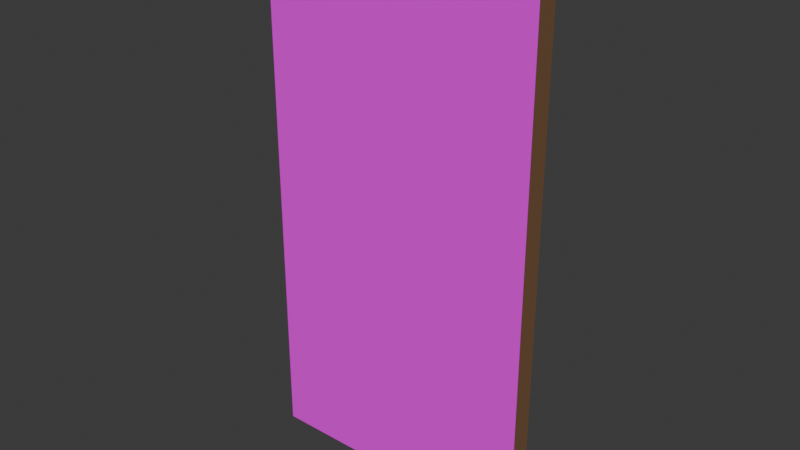# Source: door.blend  (saved by Blender 4.4.32; exported with 4.5.12 LTS)
import bpy
from mathutils import Matrix  # noqa: F401  (used for matrix-valued properties, if any)

bpy.ops.wm.read_factory_settings(use_empty=True)
scene = bpy.context.scene
scene.name = 'Scene'

# ---- collections
col_collection = bpy.data.collections.new('Collection'); scene.collection.children.link(col_collection)

# ---- images (referenced by path relative to the original .blend; pixels are not part of the script)
import os
ASSET_DIR = os.environ.get("B2B_ASSET_DIR", "")  # directory of the original .blend (textures are referenced by path, not embedded)
HERE = os.path.dirname(os.path.abspath(__file__))  # packed textures are extracted next to this script under _unpacked/

def load_image(name, relpath, width, height, colorspace="sRGB"):
    """Load a texture the original file referenced (path relative to the .blend, or extracted next to this script)."""
    p = next((c for c in (os.path.join(HERE, relpath), os.path.join(ASSET_DIR, relpath)) if relpath and os.path.exists(c)), "")
    if p:
        img = bpy.data.images.load(p, check_existing=True)
        img.name = name
    else:  # same state as the original file: an image datablock whose file is absent (Cycles renders it pink)
        img = bpy.data.images.new(name, width, height)
        img.source = "FILE"
        img.filepath = "//" + (relpath or name)
    img.colorspace_settings.name = colorspace
    return img
img_psx_door_png_001 = load_image('psx door.png.001', 'psx door.png', 1024, 1024, 'sRGB')

# ---- materials (node trees are filled in below, after node groups)
mat_main_door_color = bpy.data.materials.new('Main_Door_Color')
mat_door_front = bpy.data.materials.new('Door_Front')
mat_door_back = bpy.data.materials.new('Door_Back')

# ---- material node trees
mat_main_door_color.use_nodes = True; mat_main_door_color.node_tree.nodes.clear()
_N = mat_main_door_color.node_tree.nodes; _L = mat_main_door_color.node_tree.links
n0 = _N.new('ShaderNodeBsdfPrincipled'); n0.name = 'Principled BSDF'; n0.location = (10, 300)
n0.inputs[0].default_value = (0.1798, 0.08881, 0.03616, 1.0)
n0.inputs[2].default_value = 1.0
n1 = _N.new('ShaderNodeOutputMaterial'); n1.name = 'Material Output'; n1.location = (300, 300)
n2 = _N.new('ShaderNodeTexImage'); n2.name = 'Image Texture'; n2.location = (-258, 228)
_L.new(n0.outputs[0], n1.inputs[0])
n1.is_active_output = True
mat_door_front.use_nodes = True; mat_door_front.node_tree.nodes.clear()
_N = mat_door_front.node_tree.nodes; _L = mat_door_front.node_tree.links
n0 = _N.new('ShaderNodeBsdfPrincipled'); n0.name = 'Principled BSDF'; n0.location = (10, 300)
n1 = _N.new('ShaderNodeOutputMaterial'); n1.name = 'Material Output'; n1.location = (300, 300)
n2 = _N.new('ShaderNodeTexImage'); n2.name = 'Image Texture'; n2.location = (-287, 275)
n2.image = img_psx_door_png_001
n3 = _N.new('ShaderNodeNewGeometry'); n3.name = 'Geometry'; n3.location = (110, 380)
_L.new(n0.outputs[0], n1.inputs[0])
_L.new(n2.outputs[0], n0.inputs[0])
n1.is_active_output = True
mat_door_back.use_nodes = True; mat_door_back.node_tree.nodes.clear()
_N = mat_door_back.node_tree.nodes; _L = mat_door_back.node_tree.links
n0 = _N.new('ShaderNodeBsdfPrincipled'); n0.name = 'Principled BSDF'; n0.location = (10, 300)
n1 = _N.new('ShaderNodeOutputMaterial'); n1.name = 'Material Output'; n1.location = (300, 300)
n2 = _N.new('ShaderNodeTexImage'); n2.name = 'Image Texture'; n2.location = (-280, 280)
n2.image = img_psx_door_png_001
_L.new(n0.outputs[0], n1.inputs[0])
_L.new(n2.outputs[0], n0.inputs[0])
n1.is_active_output = True

# ---- world
world_world = bpy.data.worlds.new('World'); scene.world = world_world
world_world.use_nodes = True; world_world.node_tree.nodes.clear()
_N = world_world.node_tree.nodes; _L = world_world.node_tree.links
n0 = _N.new('ShaderNodeOutputWorld'); n0.name = 'World Output'; n0.location = (300, 300)
n1 = _N.new('ShaderNodeBackground'); n1.name = 'Background'; n1.location = (10, 300)
n1.inputs[0].default_value = (0.05088, 0.05088, 0.05088, 1.0)
_L.new(n1.outputs[0], n0.inputs[0])
n0.is_active_output = True
world_world.color = (0.05088, 0.05088, 0.05088)
world_world.sun_shadow_jitter_overblur = 0.0

# ---- meshes
me_cube_001 = bpy.data.meshes.new('Cube.001')
me_cube_001.from_pydata([(-2.0, -1.0, -1.0), (-2.0, -1.0, 1.0), (-2.0, 1.0, -1.0), (-2.0, 1.0, 1.0), (-1.073e-06, -1.0, -1.0), (-1.073e-06, -1.0, 1.0), (-1.073e-06, 1.0, -1.0), (-1.073e-06, 1.0, 1.0)], [], [(0, 1, 3, 2), (2, 3, 7, 6), (6, 7, 5, 4), (4, 5, 1, 0), (2, 6, 4, 0), (7, 3, 1, 5)])
me_cube_001.polygons.foreach_set('material_index', [0, 0, 0, 0, 2, 1])
_uv = me_cube_001.uv_layers.new(name='UVMap')
_uv.uv.foreach_set('vector', [0.375, 0.0, 0.625, 0.0, 0.625, 0.25, 0.375, 0.25, 0.375, 0.25, 0.625, 0.25, 0.625, 0.5, 0.375, 0.5, 0.375, 0.5, 0.625, 0.5, 0.625, 0.75, 0.375, 0.75, 0.375, 0.75, 0.625, 0.75, 0.625, 1.0, 0.375, 1.0, 0.0, 1.0, 1.0, 1.0, 1.0, 0.0, 0.0, 0.0, 1.0, 1.0, 3.192e-05, 1.0, 2.459e-05, 1.279e-05, 1.0, 5.155e-05])
me_cube_001.materials.append(mat_main_door_color)
me_cube_001.materials.append(mat_door_front)
me_cube_001.materials.append(mat_door_back)
me_cube_001.update()

# ---- objects
ob_cube = bpy.data.objects.new('Cube', me_cube_001)

# ---- transforms, parenting, visibility, modifiers, constraints
ob_cube.location = (1.335, 0.0, 0.0)
ob_cube.rotation_euler = (1.571, -0.0, 0.0)
ob_cube.scale = (1.335, 2.585, 0.1)

# ---- collection membership
col_collection.objects.link(ob_cube)

# ---- scene / render settings (as saved in the file)
scene.frame_start = 1; scene.frame_end = 250; scene.frame_set(1)
scene.render.engine = 'BLENDER_EEVEE_NEXT'
bpy.context.view_layer.update()

# ---- added for rendering (the .blend has no active camera and no usable light): camera, sun
cam_auto = bpy.data.cameras.new('AutoCamera')
cam_auto.lens = 50.0
cam_auto.sensor_width = 36.0
cam_auto.clip_end = 1000.0
ob_auto_camera = bpy.data.objects.new('AutoCamera', cam_auto)
scene.collection.objects.link(ob_auto_camera)
ob_auto_camera.location = (5.38682, -6.46419, 4.30946)
ob_auto_camera.rotation_euler = (1.09748, -7.21219e-08, 0.694738)
scene.camera = ob_auto_camera
light_auto_sun = bpy.data.lights.new('AutoSun', 'SUN')
light_auto_sun.energy = 3.0
light_auto_sun.angle = 0.0523599
ob_auto_sun = bpy.data.objects.new('AutoSun', light_auto_sun)
scene.collection.objects.link(ob_auto_sun)
ob_auto_sun.rotation_euler = (0.872665, 0.174533, 0.523599)
bpy.context.view_layer.update()
